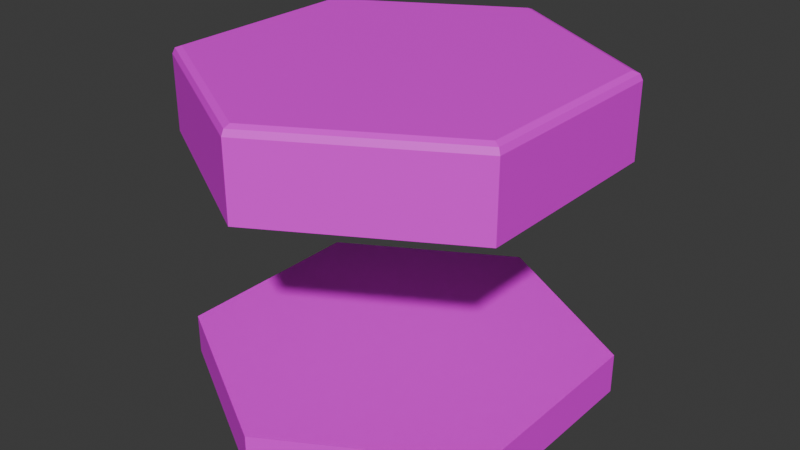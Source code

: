 # Source: tuiles.blend  (saved by Blender 4.3.32; exported with 4.5.12 LTS)
import bpy
from mathutils import Matrix  # noqa: F401  (used for matrix-valued properties, if any)

bpy.ops.wm.read_factory_settings(use_empty=True)
scene = bpy.context.scene
scene.name = 'Scene'

# ---- collections
col_collection = bpy.data.collections.new('Collection'); scene.collection.children.link(col_collection)

# ---- images (referenced by path relative to the original .blend; pixels are not part of the script)
import os
ASSET_DIR = os.environ.get("B2B_ASSET_DIR", "")  # directory of the original .blend (textures are referenced by path, not embedded)
HERE = os.path.dirname(os.path.abspath(__file__))  # packed textures are extracted next to this script under _unpacked/

def load_image(name, relpath, width, height, colorspace="sRGB"):
    """Load a texture the original file referenced (path relative to the .blend, or extracted next to this script)."""
    p = next((c for c in (os.path.join(HERE, relpath), os.path.join(ASSET_DIR, relpath)) if relpath and os.path.exists(c)), "")
    if p:
        img = bpy.data.images.load(p, check_existing=True)
        img.name = name
    else:  # same state as the original file: an image datablock whose file is absent (Cycles renders it pink)
        img = bpy.data.images.new(name, width, height)
        img.source = "FILE"
        img.filepath = "//" + (relpath or name)
    img.colorspace_settings.name = colorspace
    return img
img_untitled = load_image('Untitled', '', 1024, 1024, 'sRGB')

# ---- materials (node trees are filled in below, after node groups)
mat_material_001 = bpy.data.materials.new('Material.001')

# ---- material node trees
mat_material_001.use_nodes = True; mat_material_001.node_tree.nodes.clear()
_N = mat_material_001.node_tree.nodes; _L = mat_material_001.node_tree.links
n0 = _N.new('ShaderNodeBsdfPrincipled'); n0.name = 'Principled BSDF'; n0.location = (10, 300)
n1 = _N.new('ShaderNodeOutputMaterial'); n1.name = 'Material Output'; n1.location = (300, 300)
n2 = _N.new('ShaderNodeTexImage'); n2.name = 'Image Texture'; n2.location = (-280, 280)
n2.image = img_untitled
_L.new(n0.outputs[0], n1.inputs[0])
_L.new(n2.outputs[0], n0.inputs[0])
n1.is_active_output = True

# ---- world
world_world = bpy.data.worlds.new('World'); scene.world = world_world
world_world.use_nodes = True; world_world.node_tree.nodes.clear()
_N = world_world.node_tree.nodes; _L = world_world.node_tree.links
n0 = _N.new('ShaderNodeOutputWorld'); n0.name = 'World Output'; n0.location = (300, 300)
n1 = _N.new('ShaderNodeBackground'); n1.name = 'Background'; n1.location = (10, 300)
n1.inputs[0].default_value = (0.05088, 0.05088, 0.05088, 1.0)
_L.new(n1.outputs[0], n0.inputs[0])
n0.is_active_output = True
world_world.color = (0.05088, 0.05088, 0.05088)
world_world.sun_shadow_jitter_overblur = 0.0

# ---- meshes
me_cylinder_003 = bpy.data.meshes.new('Cylinder.003')
me_cylinder_003.from_pydata([(0.0, 5.0, 0.0), (4.33, 2.5, 0.0), (4.33, -2.5, 0.0), (0.0, -5.0, 0.0), (-4.33, -2.5, 0.0), (-4.33, 2.5, 0.0), (1.49e-08, 4.769, 2.0), (0.0, 5.0, 1.8), (3.725e-09, 4.932, 1.941), (4.13, 2.385, 2.0), (4.33, 2.5, 1.8), (4.272, 2.466, 1.941), (4.13, -2.385, 2.0), (4.33, -2.5, 1.8), (4.272, -2.466, 1.941), (-1.49e-08, -4.769, 2.0), (0.0, -5.0, 1.8), (-3.725e-09, -4.932, 1.941), (-4.13, -2.385, 2.0), (-4.33, -2.5, 1.8), (-4.272, -2.466, 1.941), (-4.13, 2.385, 2.0), (-4.33, 2.5, 1.8), (-4.272, 2.466, 1.941)], [], [(5, 22, 7, 0), (2, 13, 16, 3), (3, 16, 19, 4), (4, 19, 22, 5), (0, 7, 10, 1), (1, 10, 13, 2), (10, 7, 8, 11), (11, 8, 6, 9), (13, 10, 11, 14), (14, 11, 9, 12), (16, 13, 14, 17), (17, 14, 12, 15), (19, 16, 17, 20), (20, 17, 15, 18), (22, 19, 20, 23), (23, 20, 18, 21), (7, 22, 23, 8), (8, 23, 21, 6), (9, 6, 21, 18, 15, 12)])
_uv = me_cylinder_003.uv_layers.new(name='UVMap')
_uv.uv.foreach_set('vector', [0.866, 0.188, 0.7983, 0.3052, 0.4728, 0.1173, 0.5405, 9.689e-05, 0.07173, 0.812, 0.1394, 0.6948, 0.4649, 0.8827, 0.3972, 0.9999, 0.5405, 0.9999, 0.4728, 0.8827, 0.7983, 0.6948, 0.866, 0.812, 0.9376, 0.6879, 0.8023, 0.6879, 0.8023, 0.3121, 0.9376, 0.3121, 0.3972, 9.692e-05, 0.4649, 0.1173, 0.1394, 0.3052, 0.07173, 0.188, 9.683e-05, 0.3121, 0.1354, 0.3121, 0.1354, 0.6879, 9.682e-05, 0.6879, 0.1394, 0.3052, 0.4649, 0.1173, 0.4684, 0.1285, 0.1473, 0.3139, 0.1473, 0.3139, 0.4684, 0.1285, 0.4688, 0.1415, 0.1584, 0.3208, 0.1354, 0.6879, 0.1354, 0.3121, 0.1469, 0.3146, 0.1469, 0.6854, 0.1469, 0.6854, 0.1469, 0.3146, 0.1584, 0.3208, 0.1584, 0.6792, 0.4649, 0.8827, 0.1394, 0.6948, 0.1473, 0.6861, 0.4684, 0.8715, 0.4684, 0.8715, 0.1473, 0.6861, 0.1584, 0.6792, 0.4688, 0.8585, 0.7983, 0.6948, 0.4728, 0.8827, 0.4693, 0.8715, 0.7904, 0.6861, 0.7904, 0.6861, 0.4693, 0.8715, 0.4688, 0.8585, 0.7793, 0.6792, 0.8023, 0.3121, 0.8023, 0.6879, 0.7908, 0.6854, 0.7908, 0.3146, 0.7908, 0.3146, 0.7908, 0.6854, 0.7793, 0.6792, 0.7793, 0.3208, 0.4728, 0.1173, 0.7983, 0.3052, 0.7904, 0.3139, 0.4693, 0.1285, 0.4693, 0.1285, 0.7904, 0.3139, 0.7793, 0.3208, 0.4688, 0.1415, 0.1584, 0.3208, 0.4688, 0.1415, 0.7793, 0.3208, 0.7793, 0.6792, 0.4688, 0.8585, 0.1584, 0.6792])
me_cylinder_003.materials.append(mat_material_001)
me_cylinder_003.update()
me_cylinder_004 = bpy.data.meshes.new('Cylinder.004')
me_cylinder_004.from_pydata([(0.0, 5.0, 0.0), (0.0, 5.0, 1.0), (4.33, 2.5, 0.0), (4.33, 2.5, 1.0), (4.33, -2.5, 0.0), (4.33, -2.5, 1.0), (0.0, -5.0, 0.0), (0.0, -5.0, 1.0), (-4.33, -2.5, 0.0), (-4.33, -2.5, 1.0), (-4.33, 2.5, 0.0), (-4.33, 2.5, 1.0)], [], [(0, 1, 3, 2), (2, 3, 5, 4), (4, 5, 7, 6), (6, 7, 9, 8), (3, 1, 11, 9, 7, 5), (8, 9, 11, 10), (10, 11, 1, 0)])
_uv = me_cylinder_004.uv_layers.new(name='UVMap')
_uv.uv.foreach_set('vector', [0.9086, 0.7131, 0.8233, 0.7131, 0.8233, 0.2869, 0.9086, 0.2869, 0.866, 0.2131, 0.8233, 0.2869, 0.4543, 0.0739, 0.4969, 9.53e-05, 0.4117, 9.529e-05, 0.4543, 0.0739, 0.08532, 0.2869, 0.04271, 0.2131, 9.528e-05, 0.2869, 0.08532, 0.2869, 0.08532, 0.7131, 9.533e-05, 0.7131, 0.8233, 0.2869, 0.8233, 0.7131, 0.4543, 0.9261, 0.08532, 0.7131, 0.08532, 0.2869, 0.4543, 0.0739, 0.04271, 0.7869, 0.08532, 0.7131, 0.4543, 0.9261, 0.4117, 0.9999, 0.4969, 0.9999, 0.4543, 0.9261, 0.8233, 0.7131, 0.866, 0.7869])
me_cylinder_004.materials.append(mat_material_001)
me_cylinder_004.update()

# ---- objects
ob_cylinder = bpy.data.objects.new('Cylinder', me_cylinder_003)
ob_cylinder_001 = bpy.data.objects.new('Cylinder.001', me_cylinder_004)

# ---- transforms, parenting, visibility, modifiers, constraints
ob_cylinder.location = (0.0, 0.0, 0.0)
ob_cylinder_001.location = (0.0, 0.0, -5.867)

# ---- collection membership
col_collection.objects.link(ob_cylinder)
col_collection.objects.link(ob_cylinder_001)

# ---- scene / render settings (as saved in the file)
scene.frame_start = 1; scene.frame_end = 250; scene.frame_set(1)
scene.render.engine = 'BLENDER_EEVEE_NEXT'
bpy.context.view_layer.update()

# ---- added for rendering (the .blend has no active camera and no usable light): camera, sun
cam_auto = bpy.data.cameras.new('AutoCamera')
cam_auto.lens = 50.0
cam_auto.sensor_width = 36.0
cam_auto.clip_end = 1000.0
ob_auto_camera = bpy.data.objects.new('AutoCamera', cam_auto)
scene.collection.objects.link(ob_auto_camera)
ob_auto_camera.location = (14.2403, -17.0883, 9.45878)
ob_auto_camera.rotation_euler = (1.09748, -7.21219e-08, 0.694738)
scene.camera = ob_auto_camera
light_auto_sun = bpy.data.lights.new('AutoSun', 'SUN')
light_auto_sun.energy = 3.0
light_auto_sun.angle = 0.0523599
ob_auto_sun = bpy.data.objects.new('AutoSun', light_auto_sun)
scene.collection.objects.link(ob_auto_sun)
ob_auto_sun.rotation_euler = (0.872665, 0.174533, 0.523599)
bpy.context.view_layer.update()

